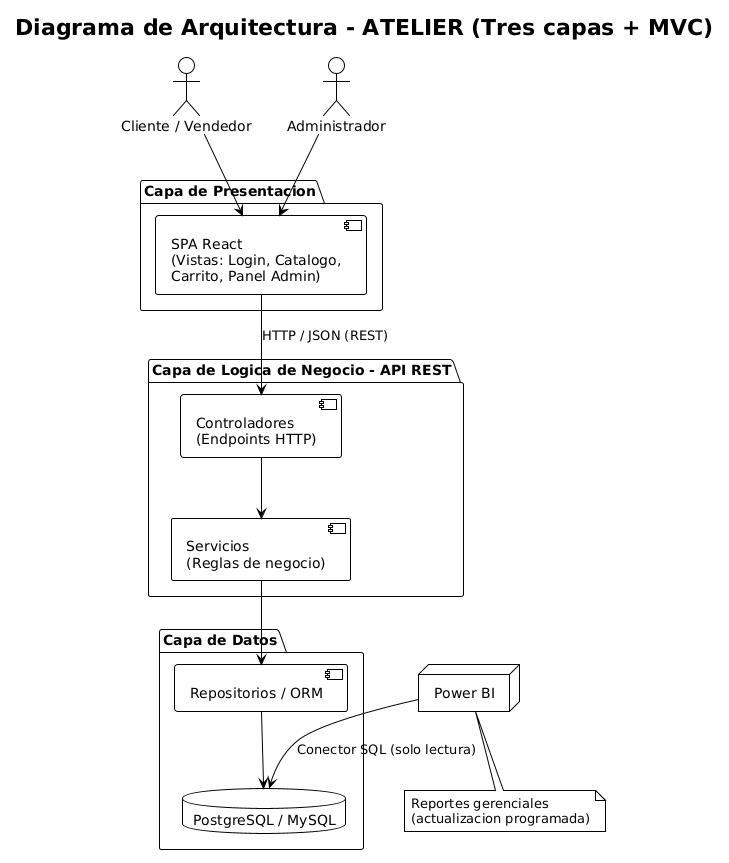

The diagram above was rendered by PlantUML. Its source (embedded in the PNG):
@startuml
!theme plain
title Diagrama de Arquitectura - ATELIER (Tres capas + MVC)

actor "Cliente / Vendedor" as cli
actor "Administrador" as adm
node "Power BI" as pbi

package "Capa de Presentacion" {
  [SPA React\n(Vistas: Login, Catalogo,\nCarrito, Panel Admin)] as FE
}

package "Capa de Logica de Negocio - API REST" {
  [Controladores\n(Endpoints HTTP)] as C
  [Servicios\n(Reglas de negocio)] as S
  C --> S
}

package "Capa de Datos" {
  [Repositorios / ORM] as R
  database "PostgreSQL / MySQL" as DB
  R --> DB
}

cli --> FE
adm --> FE
FE --> C : HTTP / JSON (REST)
S --> R
pbi --> DB : Conector SQL (solo lectura)

note bottom of pbi : Reportes gerenciales\n(actualizacion programada)
@enduml